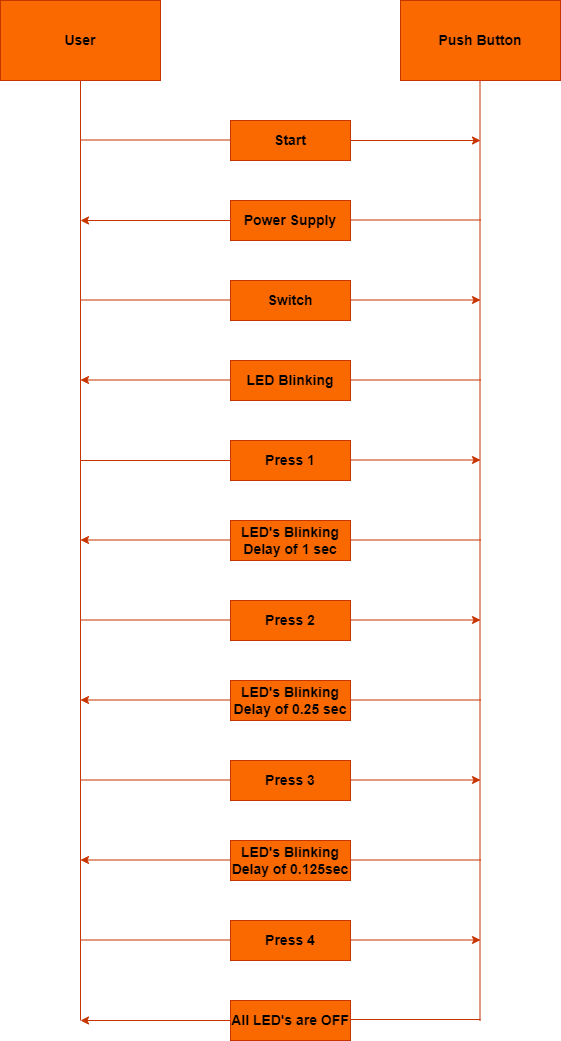

The diagram above was exported from draw.io. Its source (the exported page's mxGraphModel, read from the mxfile embedded in the PNG):
<mxGraphModel dx="868" dy="425" grid="1" gridSize="10" guides="1" tooltips="1" connect="1" arrows="1" fold="1" page="1" pageScale="1" pageWidth="850" pageHeight="1100" math="0" shadow="0">
  <root>
    <mxCell id="0" />
    <mxCell id="1" parent="0" />
    <mxCell id="jqN1zNGPO9IYbEWw0Un9-30" value="User" style="rounded=0;whiteSpace=wrap;html=1;fontStyle=1;fontSize=14;fillColor=#fa6800;strokeColor=#C73500;fontColor=#000000;" vertex="1" parent="1">
      <mxGeometry x="260" y="540" width="160" height="80" as="geometry" />
    </mxCell>
    <mxCell id="jqN1zNGPO9IYbEWw0Un9-31" value="Push Button" style="rounded=0;whiteSpace=wrap;html=1;fontStyle=1;fontSize=14;fillColor=#fa6800;strokeColor=#C73500;fontColor=#000000;" vertex="1" parent="1">
      <mxGeometry x="660" y="540" width="160" height="80" as="geometry" />
    </mxCell>
    <mxCell id="jqN1zNGPO9IYbEWw0Un9-32" value="Start" style="rounded=0;whiteSpace=wrap;html=1;fontStyle=1;fontSize=14;fillColor=#fa6800;strokeColor=#C73500;fontColor=#000000;" vertex="1" parent="1">
      <mxGeometry x="490" y="660" width="120" height="40" as="geometry" />
    </mxCell>
    <mxCell id="jqN1zNGPO9IYbEWw0Un9-33" value="Power Supply" style="rounded=0;whiteSpace=wrap;html=1;fontStyle=1;fontSize=14;fillColor=#fa6800;strokeColor=#C73500;fontColor=#000000;" vertex="1" parent="1">
      <mxGeometry x="490" y="740" width="120" height="40" as="geometry" />
    </mxCell>
    <mxCell id="jqN1zNGPO9IYbEWw0Un9-34" value="Switch" style="rounded=0;whiteSpace=wrap;html=1;fontStyle=1;fontSize=14;fillColor=#fa6800;strokeColor=#C73500;fontColor=#000000;" vertex="1" parent="1">
      <mxGeometry x="490" y="820" width="120" height="40" as="geometry" />
    </mxCell>
    <mxCell id="jqN1zNGPO9IYbEWw0Un9-35" value="LED Blinking" style="rounded=0;whiteSpace=wrap;html=1;fontStyle=1;fontSize=14;fillColor=#fa6800;strokeColor=#C73500;fontColor=#000000;" vertex="1" parent="1">
      <mxGeometry x="490" y="900" width="120" height="40" as="geometry" />
    </mxCell>
    <mxCell id="jqN1zNGPO9IYbEWw0Un9-36" value="Press 1" style="rounded=0;whiteSpace=wrap;html=1;fontStyle=1;fontSize=14;fillColor=#fa6800;strokeColor=#C73500;fontColor=#000000;" vertex="1" parent="1">
      <mxGeometry x="490" y="980" width="120" height="40" as="geometry" />
    </mxCell>
    <mxCell id="jqN1zNGPO9IYbEWw0Un9-37" value="LED's Blinking Delay of 1 sec" style="rounded=0;whiteSpace=wrap;html=1;fontStyle=1;fontSize=14;fillColor=#fa6800;strokeColor=#C73500;fontColor=#000000;" vertex="1" parent="1">
      <mxGeometry x="490" y="1060" width="120" height="40" as="geometry" />
    </mxCell>
    <mxCell id="jqN1zNGPO9IYbEWw0Un9-38" value="&lt;span style=&quot;font-size: 14px;&quot;&gt;Press 2&lt;/span&gt;" style="rounded=0;whiteSpace=wrap;html=1;fontStyle=1;fontSize=14;fillColor=#fa6800;strokeColor=#C73500;fontColor=#000000;" vertex="1" parent="1">
      <mxGeometry x="490" y="1140" width="120" height="40" as="geometry" />
    </mxCell>
    <mxCell id="jqN1zNGPO9IYbEWw0Un9-39" value="&lt;span style=&quot;font-size: 14px;&quot;&gt;LED's Blinking Delay of 0.25 sec&lt;/span&gt;" style="rounded=0;whiteSpace=wrap;html=1;fontStyle=1;fontSize=14;fillColor=#fa6800;strokeColor=#C73500;fontColor=#000000;" vertex="1" parent="1">
      <mxGeometry x="490" y="1220" width="120" height="40" as="geometry" />
    </mxCell>
    <mxCell id="jqN1zNGPO9IYbEWw0Un9-40" value="&lt;span style=&quot;font-size: 14px;&quot;&gt;Press 3&lt;/span&gt;" style="rounded=0;whiteSpace=wrap;html=1;fontStyle=1;fontSize=14;fillColor=#fa6800;strokeColor=#C73500;fontColor=#000000;" vertex="1" parent="1">
      <mxGeometry x="490" y="1300" width="120" height="40" as="geometry" />
    </mxCell>
    <mxCell id="jqN1zNGPO9IYbEWw0Un9-41" value="&lt;span style=&quot;font-size: 14px;&quot;&gt;LED's Blinking Delay of 0.125sec&lt;/span&gt;" style="rounded=0;whiteSpace=wrap;html=1;fontStyle=1;fontSize=14;fillColor=#fa6800;strokeColor=#C73500;fontColor=#000000;" vertex="1" parent="1">
      <mxGeometry x="490" y="1380" width="120" height="40" as="geometry" />
    </mxCell>
    <mxCell id="jqN1zNGPO9IYbEWw0Un9-42" value="&lt;span style=&quot;font-size: 14px;&quot;&gt;Press 4&lt;/span&gt;" style="rounded=0;whiteSpace=wrap;html=1;fontStyle=1;fontSize=14;fillColor=#fa6800;strokeColor=#C73500;fontColor=#000000;" vertex="1" parent="1">
      <mxGeometry x="490" y="1460" width="120" height="40" as="geometry" />
    </mxCell>
    <mxCell id="jqN1zNGPO9IYbEWw0Un9-43" value="All LED's are OFF" style="rounded=0;whiteSpace=wrap;html=1;fontStyle=1;fontSize=14;fillColor=#fa6800;strokeColor=#C73500;fontColor=#000000;" vertex="1" parent="1">
      <mxGeometry x="490" y="1540" width="120" height="40" as="geometry" />
    </mxCell>
    <mxCell id="jqN1zNGPO9IYbEWw0Un9-44" value="" style="endArrow=none;html=1;rounded=0;entryX=0.5;entryY=1;entryDx=0;entryDy=0;fontStyle=1;fontSize=14;labelBackgroundColor=#283618;strokeColor=#C73500;fontColor=#FEFAE0;fillColor=#fa6800;" edge="1" parent="1" target="jqN1zNGPO9IYbEWw0Un9-30">
      <mxGeometry width="50" height="50" relative="1" as="geometry">
        <mxPoint x="340" y="1560" as="sourcePoint" />
        <mxPoint x="490" y="620" as="targetPoint" />
      </mxGeometry>
    </mxCell>
    <mxCell id="jqN1zNGPO9IYbEWw0Un9-45" value="" style="endArrow=none;html=1;rounded=0;entryX=0.5;entryY=1;entryDx=0;entryDy=0;fontStyle=1;fontSize=14;labelBackgroundColor=#283618;strokeColor=#C73500;fontColor=#FEFAE0;fillColor=#fa6800;" edge="1" parent="1">
      <mxGeometry width="50" height="50" relative="1" as="geometry">
        <mxPoint x="739.5" y="1560" as="sourcePoint" />
        <mxPoint x="739.5" y="620" as="targetPoint" />
      </mxGeometry>
    </mxCell>
    <mxCell id="jqN1zNGPO9IYbEWw0Un9-46" value="" style="endArrow=classic;html=1;rounded=0;exitX=1;exitY=0.5;exitDx=0;exitDy=0;fontStyle=1;fontSize=14;labelBackgroundColor=#283618;strokeColor=#C73500;fontColor=#FEFAE0;fillColor=#fa6800;" edge="1" parent="1" source="jqN1zNGPO9IYbEWw0Un9-32">
      <mxGeometry width="50" height="50" relative="1" as="geometry">
        <mxPoint x="630" y="700" as="sourcePoint" />
        <mxPoint x="740" y="680" as="targetPoint" />
      </mxGeometry>
    </mxCell>
    <mxCell id="jqN1zNGPO9IYbEWw0Un9-47" value="" style="endArrow=classic;html=1;rounded=0;exitX=1;exitY=0.5;exitDx=0;exitDy=0;fontStyle=1;fontSize=14;labelBackgroundColor=#283618;strokeColor=#C73500;fontColor=#FEFAE0;fillColor=#fa6800;" edge="1" parent="1">
      <mxGeometry width="50" height="50" relative="1" as="geometry">
        <mxPoint x="610" y="839.5" as="sourcePoint" />
        <mxPoint x="740" y="839.5" as="targetPoint" />
      </mxGeometry>
    </mxCell>
    <mxCell id="jqN1zNGPO9IYbEWw0Un9-48" value="" style="endArrow=classic;html=1;rounded=0;exitX=1;exitY=0.5;exitDx=0;exitDy=0;fontStyle=1;fontSize=14;labelBackgroundColor=#283618;strokeColor=#C73500;fontColor=#FEFAE0;fillColor=#fa6800;" edge="1" parent="1">
      <mxGeometry width="50" height="50" relative="1" as="geometry">
        <mxPoint x="610" y="999.5" as="sourcePoint" />
        <mxPoint x="740" y="999.5" as="targetPoint" />
      </mxGeometry>
    </mxCell>
    <mxCell id="jqN1zNGPO9IYbEWw0Un9-49" value="" style="endArrow=classic;html=1;rounded=0;exitX=1;exitY=0.5;exitDx=0;exitDy=0;fontStyle=1;fontSize=14;labelBackgroundColor=#283618;strokeColor=#C73500;fontColor=#FEFAE0;fillColor=#fa6800;" edge="1" parent="1">
      <mxGeometry width="50" height="50" relative="1" as="geometry">
        <mxPoint x="610" y="1159.5" as="sourcePoint" />
        <mxPoint x="740" y="1159.5" as="targetPoint" />
      </mxGeometry>
    </mxCell>
    <mxCell id="jqN1zNGPO9IYbEWw0Un9-50" value="" style="endArrow=classic;html=1;rounded=0;exitX=1;exitY=0.5;exitDx=0;exitDy=0;fontStyle=1;fontSize=14;labelBackgroundColor=#283618;strokeColor=#C73500;fontColor=#FEFAE0;fillColor=#fa6800;" edge="1" parent="1">
      <mxGeometry width="50" height="50" relative="1" as="geometry">
        <mxPoint x="610" y="1319.5" as="sourcePoint" />
        <mxPoint x="740" y="1319.5" as="targetPoint" />
      </mxGeometry>
    </mxCell>
    <mxCell id="jqN1zNGPO9IYbEWw0Un9-51" value="" style="endArrow=classic;html=1;rounded=0;exitX=1;exitY=0.5;exitDx=0;exitDy=0;fontStyle=1;fontSize=14;labelBackgroundColor=#283618;strokeColor=#C73500;fontColor=#FEFAE0;fillColor=#fa6800;" edge="1" parent="1">
      <mxGeometry width="50" height="50" relative="1" as="geometry">
        <mxPoint x="610" y="1479.5" as="sourcePoint" />
        <mxPoint x="740" y="1479.5" as="targetPoint" />
      </mxGeometry>
    </mxCell>
    <mxCell id="jqN1zNGPO9IYbEWw0Un9-52" value="" style="endArrow=classic;html=1;rounded=0;exitX=0;exitY=0.5;exitDx=0;exitDy=0;fontStyle=1;fontSize=14;labelBackgroundColor=#283618;strokeColor=#C73500;fontColor=#FEFAE0;fillColor=#fa6800;" edge="1" parent="1" source="jqN1zNGPO9IYbEWw0Un9-33">
      <mxGeometry width="50" height="50" relative="1" as="geometry">
        <mxPoint x="360" y="730" as="sourcePoint" />
        <mxPoint x="340" y="760" as="targetPoint" />
      </mxGeometry>
    </mxCell>
    <mxCell id="jqN1zNGPO9IYbEWw0Un9-53" value="" style="endArrow=classic;html=1;rounded=0;exitX=0;exitY=0.5;exitDx=0;exitDy=0;fontStyle=1;fontSize=14;labelBackgroundColor=#283618;strokeColor=#C73500;fontColor=#FEFAE0;fillColor=#fa6800;" edge="1" parent="1">
      <mxGeometry width="50" height="50" relative="1" as="geometry">
        <mxPoint x="490" y="919.5" as="sourcePoint" />
        <mxPoint x="340" y="919.5" as="targetPoint" />
      </mxGeometry>
    </mxCell>
    <mxCell id="jqN1zNGPO9IYbEWw0Un9-54" value="" style="endArrow=classic;html=1;rounded=0;exitX=0;exitY=0.5;exitDx=0;exitDy=0;fontStyle=1;fontSize=14;labelBackgroundColor=#283618;strokeColor=#C73500;fontColor=#FEFAE0;fillColor=#fa6800;" edge="1" parent="1">
      <mxGeometry width="50" height="50" relative="1" as="geometry">
        <mxPoint x="490" y="1079.5" as="sourcePoint" />
        <mxPoint x="340" y="1079.5" as="targetPoint" />
      </mxGeometry>
    </mxCell>
    <mxCell id="jqN1zNGPO9IYbEWw0Un9-55" value="" style="endArrow=classic;html=1;rounded=0;exitX=0;exitY=0.5;exitDx=0;exitDy=0;fontStyle=1;fontSize=14;labelBackgroundColor=#283618;strokeColor=#C73500;fontColor=#FEFAE0;fillColor=#fa6800;" edge="1" parent="1">
      <mxGeometry width="50" height="50" relative="1" as="geometry">
        <mxPoint x="490" y="1239.5" as="sourcePoint" />
        <mxPoint x="340" y="1239.5" as="targetPoint" />
      </mxGeometry>
    </mxCell>
    <mxCell id="jqN1zNGPO9IYbEWw0Un9-56" value="" style="endArrow=classic;html=1;rounded=0;exitX=0;exitY=0.5;exitDx=0;exitDy=0;fontStyle=1;fontSize=14;labelBackgroundColor=#283618;strokeColor=#C73500;fontColor=#FEFAE0;fillColor=#fa6800;" edge="1" parent="1">
      <mxGeometry width="50" height="50" relative="1" as="geometry">
        <mxPoint x="490" y="1399.5" as="sourcePoint" />
        <mxPoint x="340" y="1399.5" as="targetPoint" />
      </mxGeometry>
    </mxCell>
    <mxCell id="jqN1zNGPO9IYbEWw0Un9-57" value="" style="endArrow=classic;html=1;rounded=0;exitX=0;exitY=0.5;exitDx=0;exitDy=0;fontStyle=1;fontSize=14;labelBackgroundColor=#283618;strokeColor=#C73500;fontColor=#FEFAE0;fillColor=#fa6800;" edge="1" parent="1">
      <mxGeometry width="50" height="50" relative="1" as="geometry">
        <mxPoint x="490" y="1560" as="sourcePoint" />
        <mxPoint x="340" y="1560" as="targetPoint" />
      </mxGeometry>
    </mxCell>
    <mxCell id="jqN1zNGPO9IYbEWw0Un9-58" value="" style="endArrow=none;html=1;rounded=0;entryX=0;entryY=0.5;entryDx=0;entryDy=0;fontStyle=1;fontSize=14;labelBackgroundColor=#283618;strokeColor=#C73500;fontColor=#FEFAE0;fillColor=#fa6800;" edge="1" parent="1" target="jqN1zNGPO9IYbEWw0Un9-36">
      <mxGeometry width="50" height="50" relative="1" as="geometry">
        <mxPoint x="340" y="1000" as="sourcePoint" />
        <mxPoint x="440" y="975" as="targetPoint" />
      </mxGeometry>
    </mxCell>
    <mxCell id="jqN1zNGPO9IYbEWw0Un9-59" value="" style="endArrow=none;html=1;rounded=0;entryX=0;entryY=0.5;entryDx=0;entryDy=0;fontStyle=1;fontSize=14;labelBackgroundColor=#283618;strokeColor=#C73500;fontColor=#FEFAE0;fillColor=#fa6800;" edge="1" parent="1">
      <mxGeometry width="50" height="50" relative="1" as="geometry">
        <mxPoint x="340" y="679.5" as="sourcePoint" />
        <mxPoint x="490" y="679.5" as="targetPoint" />
      </mxGeometry>
    </mxCell>
    <mxCell id="jqN1zNGPO9IYbEWw0Un9-60" value="" style="endArrow=none;html=1;rounded=0;entryX=0;entryY=0.5;entryDx=0;entryDy=0;fontStyle=1;fontSize=14;labelBackgroundColor=#283618;strokeColor=#C73500;fontColor=#FEFAE0;fillColor=#fa6800;" edge="1" parent="1">
      <mxGeometry width="50" height="50" relative="1" as="geometry">
        <mxPoint x="340" y="839.5" as="sourcePoint" />
        <mxPoint x="490" y="839.5" as="targetPoint" />
      </mxGeometry>
    </mxCell>
    <mxCell id="jqN1zNGPO9IYbEWw0Un9-61" value="" style="endArrow=none;html=1;rounded=0;entryX=0;entryY=0.5;entryDx=0;entryDy=0;fontStyle=1;fontSize=14;labelBackgroundColor=#283618;strokeColor=#C73500;fontColor=#FEFAE0;fillColor=#fa6800;" edge="1" parent="1">
      <mxGeometry width="50" height="50" relative="1" as="geometry">
        <mxPoint x="340" y="1159.5" as="sourcePoint" />
        <mxPoint x="490" y="1159.5" as="targetPoint" />
      </mxGeometry>
    </mxCell>
    <mxCell id="jqN1zNGPO9IYbEWw0Un9-62" value="" style="endArrow=none;html=1;rounded=0;entryX=0;entryY=0.5;entryDx=0;entryDy=0;fontStyle=1;fontSize=14;labelBackgroundColor=#283618;strokeColor=#C73500;fontColor=#FEFAE0;fillColor=#fa6800;" edge="1" parent="1">
      <mxGeometry width="50" height="50" relative="1" as="geometry">
        <mxPoint x="340" y="1319.5" as="sourcePoint" />
        <mxPoint x="490" y="1319.5" as="targetPoint" />
      </mxGeometry>
    </mxCell>
    <mxCell id="jqN1zNGPO9IYbEWw0Un9-63" value="" style="endArrow=none;html=1;rounded=0;entryX=0;entryY=0.5;entryDx=0;entryDy=0;fontStyle=1;fontSize=14;labelBackgroundColor=#283618;strokeColor=#C73500;fontColor=#FEFAE0;fillColor=#fa6800;" edge="1" parent="1">
      <mxGeometry width="50" height="50" relative="1" as="geometry">
        <mxPoint x="340" y="1479.5" as="sourcePoint" />
        <mxPoint x="490" y="1479.5" as="targetPoint" />
      </mxGeometry>
    </mxCell>
    <mxCell id="jqN1zNGPO9IYbEWw0Un9-64" value="" style="endArrow=none;html=1;rounded=0;fontStyle=1;fontSize=14;labelBackgroundColor=#283618;strokeColor=#C73500;fontColor=#FEFAE0;fillColor=#fa6800;" edge="1" parent="1">
      <mxGeometry width="50" height="50" relative="1" as="geometry">
        <mxPoint x="610" y="1559" as="sourcePoint" />
        <mxPoint x="740" y="1559" as="targetPoint" />
      </mxGeometry>
    </mxCell>
    <mxCell id="jqN1zNGPO9IYbEWw0Un9-65" value="" style="endArrow=none;html=1;rounded=0;fontStyle=1;fontSize=14;labelBackgroundColor=#283618;strokeColor=#C73500;fontColor=#FEFAE0;fillColor=#fa6800;" edge="1" parent="1">
      <mxGeometry width="50" height="50" relative="1" as="geometry">
        <mxPoint x="610" y="1399.5" as="sourcePoint" />
        <mxPoint x="740" y="1399.5" as="targetPoint" />
      </mxGeometry>
    </mxCell>
    <mxCell id="jqN1zNGPO9IYbEWw0Un9-66" value="" style="endArrow=none;html=1;rounded=0;fontStyle=1;fontSize=14;labelBackgroundColor=#283618;strokeColor=#C73500;fontColor=#FEFAE0;fillColor=#fa6800;" edge="1" parent="1">
      <mxGeometry width="50" height="50" relative="1" as="geometry">
        <mxPoint x="610" y="1239.5" as="sourcePoint" />
        <mxPoint x="740" y="1239.5" as="targetPoint" />
      </mxGeometry>
    </mxCell>
    <mxCell id="jqN1zNGPO9IYbEWw0Un9-67" value="" style="endArrow=none;html=1;rounded=0;fontStyle=1;fontSize=14;labelBackgroundColor=#283618;strokeColor=#C73500;fontColor=#FEFAE0;fillColor=#fa6800;" edge="1" parent="1">
      <mxGeometry width="50" height="50" relative="1" as="geometry">
        <mxPoint x="610" y="1079.5" as="sourcePoint" />
        <mxPoint x="740" y="1079.5" as="targetPoint" />
      </mxGeometry>
    </mxCell>
    <mxCell id="jqN1zNGPO9IYbEWw0Un9-68" value="" style="endArrow=none;html=1;rounded=0;fontStyle=1;fontSize=14;labelBackgroundColor=#283618;strokeColor=#C73500;fontColor=#FEFAE0;fillColor=#fa6800;" edge="1" parent="1">
      <mxGeometry width="50" height="50" relative="1" as="geometry">
        <mxPoint x="610" y="919.5" as="sourcePoint" />
        <mxPoint x="740" y="919.5" as="targetPoint" />
      </mxGeometry>
    </mxCell>
    <mxCell id="jqN1zNGPO9IYbEWw0Un9-69" value="" style="endArrow=none;html=1;rounded=0;fontStyle=1;fontSize=14;labelBackgroundColor=#283618;strokeColor=#C73500;fontColor=#FEFAE0;fillColor=#fa6800;" edge="1" parent="1">
      <mxGeometry width="50" height="50" relative="1" as="geometry">
        <mxPoint x="610" y="759.5" as="sourcePoint" />
        <mxPoint x="740" y="759.5" as="targetPoint" />
      </mxGeometry>
    </mxCell>
  </root>
</mxGraphModel>